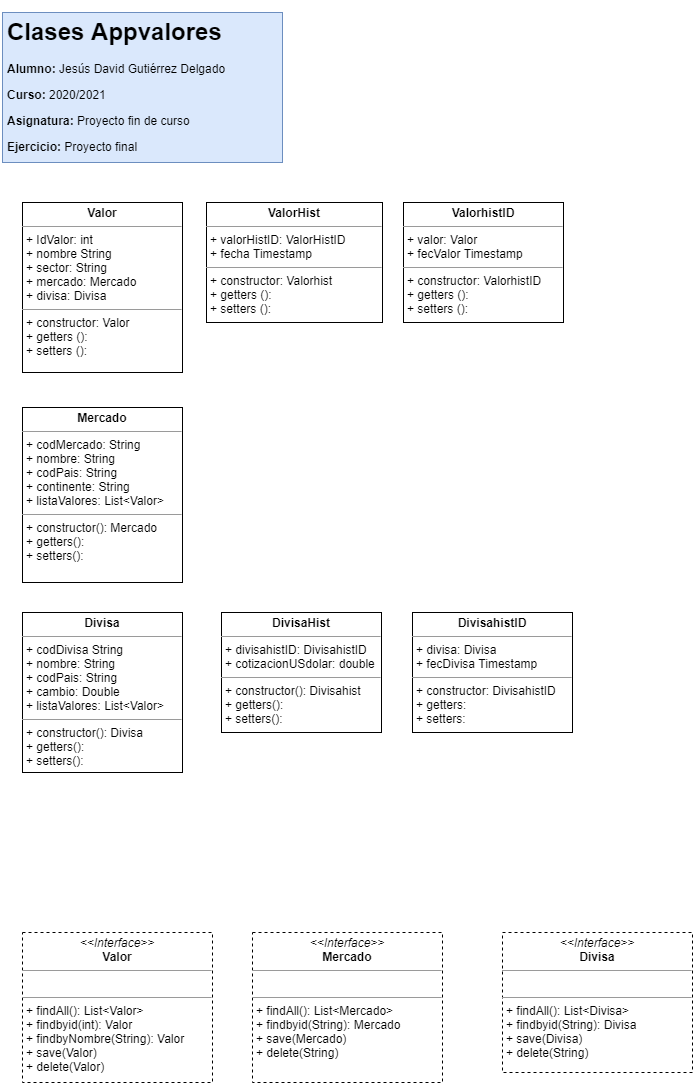

The diagram above was exported from draw.io. Its source (the exported page's mxGraphModel, read from the mxfile embedded in the PNG):
<mxGraphModel dx="1092" dy="534" grid="1" gridSize="10" guides="1" tooltips="1" connect="1" arrows="1" fold="1" page="1" pageScale="1" pageWidth="827" pageHeight="1169" math="0" shadow="0">
  <root>
    <mxCell id="0" />
    <mxCell id="1" parent="0" />
    <mxCell id="D5wOQQXLZJchXX-Ra0Hc-1" value="&lt;h1&gt;Clases Appvalores&lt;/h1&gt;&lt;p&gt;&lt;b&gt;Alumno:&lt;/b&gt;&amp;nbsp;Jesús David Gutiérrez Delgado&lt;/p&gt;&lt;p&gt;&lt;b&gt;Curso:&amp;nbsp;&lt;/b&gt;2020/2021&lt;/p&gt;&lt;p&gt;&lt;b&gt;Asignatura:&lt;/b&gt;&amp;nbsp;Proyecto fin de curso&lt;/p&gt;&lt;p&gt;&lt;b&gt;Ejercicio:&lt;/b&gt;&amp;nbsp;Proyecto final&lt;br&gt;&lt;br&gt;&lt;/p&gt;" style="text;html=1;strokeColor=#6c8ebf;fillColor=#dae8fc;spacing=5;spacingTop=-20;whiteSpace=wrap;overflow=hidden;rounded=0;" parent="1" vertex="1">
      <mxGeometry x="50" y="40" width="280" height="150" as="geometry" />
    </mxCell>
    <mxCell id="ja9i50WxrOEUuoVvhRzQ-2" value="&lt;p style=&quot;margin: 0px ; margin-top: 4px ; text-align: center&quot;&gt;&lt;i&gt;&amp;lt;&amp;lt;Interface&amp;gt;&amp;gt;&lt;/i&gt;&lt;br&gt;&lt;b&gt;Valor&lt;/b&gt;&lt;/p&gt;&lt;hr size=&quot;1&quot;&gt;&lt;p style=&quot;margin: 0px ; margin-left: 4px&quot;&gt;&lt;br&gt;&lt;/p&gt;&lt;hr size=&quot;1&quot;&gt;&lt;p style=&quot;margin: 0px ; margin-left: 4px&quot;&gt;+ findAll(): List&amp;lt;Valor&amp;gt;&lt;br&gt;+ findbyid(int): Valor&lt;/p&gt;&lt;p style=&quot;margin: 0px ; margin-left: 4px&quot;&gt;+ findbyNombre(String): Valor&lt;/p&gt;&lt;p style=&quot;margin: 0px ; margin-left: 4px&quot;&gt;+ save(Valor)&lt;/p&gt;&lt;p style=&quot;margin: 0px ; margin-left: 4px&quot;&gt;+ delete(Valor)&lt;/p&gt;" style="verticalAlign=top;align=left;overflow=fill;fontSize=12;fontFamily=Helvetica;html=1;dashed=1;" parent="1" vertex="1">
      <mxGeometry x="70" y="960" width="190" height="150" as="geometry" />
    </mxCell>
    <mxCell id="iULtR8oTs9GMMmBrVRzX-1" value="&lt;p style=&quot;margin: 0px ; margin-top: 4px ; text-align: center&quot;&gt;&lt;b&gt;Valor&lt;/b&gt;&lt;/p&gt;&lt;hr size=&quot;1&quot;&gt;&lt;p style=&quot;margin: 0px ; margin-left: 4px&quot;&gt;+ IdValor: int&lt;/p&gt;&lt;p style=&quot;margin: 0px ; margin-left: 4px&quot;&gt;+ nombre String&lt;br&gt;&lt;/p&gt;&lt;p style=&quot;margin: 0px ; margin-left: 4px&quot;&gt;+ sector: String&lt;br&gt;&lt;/p&gt;&lt;p style=&quot;margin: 0px ; margin-left: 4px&quot;&gt;+ mercado: Mercado&lt;br&gt;&lt;/p&gt;&lt;p style=&quot;margin: 0px ; margin-left: 4px&quot;&gt;+ divisa: Divisa&lt;/p&gt;&lt;hr size=&quot;1&quot;&gt;&lt;p style=&quot;margin: 0px ; margin-left: 4px&quot;&gt;+ constructor: Valor&lt;/p&gt;&lt;p style=&quot;margin: 0px ; margin-left: 4px&quot;&gt;+ getters ():&amp;nbsp;&lt;br&gt;&lt;/p&gt;&lt;p style=&quot;margin: 0px ; margin-left: 4px&quot;&gt;+ setters ():&amp;nbsp;&lt;/p&gt;" style="verticalAlign=top;align=left;overflow=fill;fontSize=12;fontFamily=Helvetica;html=1;" parent="1" vertex="1">
      <mxGeometry x="70" y="230" width="160" height="170" as="geometry" />
    </mxCell>
    <mxCell id="iULtR8oTs9GMMmBrVRzX-2" value="&lt;p style=&quot;margin: 0px ; margin-top: 4px ; text-align: center&quot;&gt;&lt;b&gt;Mercado&lt;/b&gt;&lt;/p&gt;&lt;hr size=&quot;1&quot;&gt;&lt;p style=&quot;margin: 0px ; margin-left: 4px&quot;&gt;+ codMercado: String&lt;/p&gt;&lt;p style=&quot;margin: 0px ; margin-left: 4px&quot;&gt;+ nombre: String&lt;br&gt;&lt;/p&gt;&lt;p style=&quot;margin: 0px ; margin-left: 4px&quot;&gt;+ codPais: String&lt;br&gt;&lt;/p&gt;&lt;p style=&quot;margin: 0px ; margin-left: 4px&quot;&gt;+ continente: String&lt;br&gt;&lt;/p&gt;&lt;p style=&quot;margin: 0px ; margin-left: 4px&quot;&gt;+ listaValores: List&amp;lt;Valor&amp;gt;&lt;/p&gt;&lt;hr size=&quot;1&quot;&gt;&lt;p style=&quot;margin: 0px ; margin-left: 4px&quot;&gt;+ constructor(): Mercado&lt;/p&gt;&lt;p style=&quot;margin: 0px ; margin-left: 4px&quot;&gt;+ getters():&lt;br&gt;&lt;/p&gt;&lt;p style=&quot;margin: 0px ; margin-left: 4px&quot;&gt;+ setters():&lt;br&gt;&lt;/p&gt;&lt;p style=&quot;margin: 0px ; margin-left: 4px&quot;&gt;&lt;br&gt;&lt;/p&gt;&lt;p style=&quot;margin: 0px ; margin-left: 4px&quot;&gt;&lt;br&gt;&lt;/p&gt;&lt;p style=&quot;margin: 0px ; margin-left: 4px&quot;&gt;&lt;br&gt;&lt;/p&gt;" style="verticalAlign=top;align=left;overflow=fill;fontSize=12;fontFamily=Helvetica;html=1;" parent="1" vertex="1">
      <mxGeometry x="70" y="435" width="160" height="175" as="geometry" />
    </mxCell>
    <mxCell id="iULtR8oTs9GMMmBrVRzX-3" value="&lt;p style=&quot;margin: 0px ; margin-top: 4px ; text-align: center&quot;&gt;&lt;b&gt;Divisa&lt;/b&gt;&lt;/p&gt;&lt;hr size=&quot;1&quot;&gt;&lt;p style=&quot;margin: 0px ; margin-left: 4px&quot;&gt;+ codDivisa String&lt;/p&gt;&lt;p style=&quot;margin: 0px ; margin-left: 4px&quot;&gt;+ nombre: String&lt;br&gt;&lt;/p&gt;&lt;p style=&quot;margin: 0px ; margin-left: 4px&quot;&gt;+ codPais: String&lt;br&gt;&lt;/p&gt;&lt;p style=&quot;margin: 0px ; margin-left: 4px&quot;&gt;+ cambio: Double&lt;br&gt;&lt;/p&gt;&lt;p style=&quot;margin: 0px ; margin-left: 4px&quot;&gt;+ listaValores: List&amp;lt;Valor&amp;gt;&lt;br&gt;&lt;/p&gt;&lt;hr size=&quot;1&quot;&gt;&lt;p style=&quot;margin: 0px ; margin-left: 4px&quot;&gt;+ constructor(): Divisa&lt;/p&gt;&lt;p style=&quot;margin: 0px ; margin-left: 4px&quot;&gt;+ getters():&lt;br&gt;&lt;/p&gt;&lt;p style=&quot;margin: 0px ; margin-left: 4px&quot;&gt;+ setters():&lt;/p&gt;" style="verticalAlign=top;align=left;overflow=fill;fontSize=12;fontFamily=Helvetica;html=1;" parent="1" vertex="1">
      <mxGeometry x="70" y="640" width="160" height="160" as="geometry" />
    </mxCell>
    <mxCell id="sEj-22BC467qYOLQVu6z-1" value="&lt;p style=&quot;margin: 0px ; margin-top: 4px ; text-align: center&quot;&gt;&lt;i&gt;&amp;lt;&amp;lt;Interface&amp;gt;&amp;gt;&lt;/i&gt;&lt;br&gt;&lt;b&gt;Mercado&lt;/b&gt;&lt;/p&gt;&lt;hr size=&quot;1&quot;&gt;&lt;p style=&quot;margin: 0px ; margin-left: 4px&quot;&gt;&lt;br&gt;&lt;/p&gt;&lt;hr size=&quot;1&quot;&gt;&lt;p style=&quot;margin: 0px 0px 0px 4px&quot;&gt;+ findAll(): List&amp;lt;Mercado&amp;gt;&lt;br&gt;+ findbyid(String): Mercado&lt;/p&gt;&lt;p style=&quot;margin: 0px 0px 0px 4px&quot;&gt;+ save(Mercado)&lt;/p&gt;&lt;p style=&quot;margin: 0px 0px 0px 4px&quot;&gt;+ delete(String)&lt;/p&gt;" style="verticalAlign=top;align=left;overflow=fill;fontSize=12;fontFamily=Helvetica;html=1;dashed=1;" parent="1" vertex="1">
      <mxGeometry x="300" y="960" width="190" height="150" as="geometry" />
    </mxCell>
    <mxCell id="sEj-22BC467qYOLQVu6z-2" value="&lt;p style=&quot;margin: 0px ; margin-top: 4px ; text-align: center&quot;&gt;&lt;i&gt;&amp;lt;&amp;lt;Interface&amp;gt;&amp;gt;&lt;/i&gt;&lt;br&gt;&lt;b&gt;Divisa&lt;/b&gt;&lt;/p&gt;&lt;hr size=&quot;1&quot;&gt;&lt;p style=&quot;margin: 0px ; margin-left: 4px&quot;&gt;&lt;br&gt;&lt;/p&gt;&lt;hr size=&quot;1&quot;&gt;&lt;p style=&quot;margin: 0px 0px 0px 4px&quot;&gt;+ findAll(): List&amp;lt;Divisa&amp;gt;&lt;br&gt;+ findbyid(String): Divisa&lt;/p&gt;&lt;p style=&quot;margin: 0px 0px 0px 4px&quot;&gt;+ save(Divisa)&lt;/p&gt;&lt;p style=&quot;margin: 0px 0px 0px 4px&quot;&gt;+ delete(String)&lt;/p&gt;" style="verticalAlign=top;align=left;overflow=fill;fontSize=12;fontFamily=Helvetica;html=1;dashed=1;" parent="1" vertex="1">
      <mxGeometry x="550" y="960" width="190" height="140" as="geometry" />
    </mxCell>
    <mxCell id="sEj-22BC467qYOLQVu6z-12" value="&lt;p style=&quot;margin: 0px ; margin-top: 4px ; text-align: center&quot;&gt;&lt;b&gt;ValorHist&lt;/b&gt;&lt;/p&gt;&lt;hr size=&quot;1&quot;&gt;&lt;p style=&quot;margin: 0px ; margin-left: 4px&quot;&gt;+ valorHistID: ValorHistID&lt;/p&gt;&lt;p style=&quot;margin: 0px ; margin-left: 4px&quot;&gt;+ fecha Timestamp&lt;/p&gt;&lt;hr size=&quot;1&quot;&gt;&lt;p style=&quot;margin: 0px ; margin-left: 4px&quot;&gt;+ constructor: Valorhist&lt;/p&gt;&lt;p style=&quot;margin: 0px 0px 0px 4px&quot;&gt;+ getters ():&amp;nbsp;&lt;br&gt;&lt;/p&gt;&lt;p style=&quot;margin: 0px 0px 0px 4px&quot;&gt;+ setters ():&amp;nbsp;&lt;/p&gt;" style="verticalAlign=top;align=left;overflow=fill;fontSize=12;fontFamily=Helvetica;html=1;" parent="1" vertex="1">
      <mxGeometry x="254" y="230" width="176" height="120" as="geometry" />
    </mxCell>
    <mxCell id="sEj-22BC467qYOLQVu6z-13" value="&lt;p style=&quot;margin: 0px ; margin-top: 4px ; text-align: center&quot;&gt;&lt;b&gt;DivisaHist&lt;/b&gt;&lt;/p&gt;&lt;hr size=&quot;1&quot;&gt;&lt;p style=&quot;margin: 0px ; margin-left: 4px&quot;&gt;+ divisahistID: DivisahistID&lt;/p&gt;&lt;p style=&quot;margin: 0px ; margin-left: 4px&quot;&gt;+ cotizacionUSdolar: double&lt;/p&gt;&lt;hr size=&quot;1&quot;&gt;&lt;p style=&quot;margin: 0px 0px 0px 4px&quot;&gt;+ constructor(): Divisahist&lt;/p&gt;&lt;p style=&quot;margin: 0px 0px 0px 4px&quot;&gt;+ getters():&lt;br&gt;&lt;/p&gt;&lt;p style=&quot;margin: 0px 0px 0px 4px&quot;&gt;+ setters():&lt;/p&gt;" style="verticalAlign=top;align=left;overflow=fill;fontSize=12;fontFamily=Helvetica;html=1;" parent="1" vertex="1">
      <mxGeometry x="269" y="640" width="160" height="120" as="geometry" />
    </mxCell>
    <mxCell id="31oM7BUeYAXzebiBjpgu-1" value="&lt;p style=&quot;margin: 0px ; margin-top: 4px ; text-align: center&quot;&gt;&lt;b&gt;ValorhistID&lt;/b&gt;&lt;/p&gt;&lt;hr size=&quot;1&quot;&gt;&lt;p style=&quot;margin: 0px ; margin-left: 4px&quot;&gt;+ valor: Valor&lt;/p&gt;&lt;p style=&quot;margin: 0px ; margin-left: 4px&quot;&gt;+ fecValor Timestamp&lt;/p&gt;&lt;hr size=&quot;1&quot;&gt;&lt;p style=&quot;margin: 0px ; margin-left: 4px&quot;&gt;+ constructor: ValorhistID&lt;/p&gt;&lt;p style=&quot;margin: 0px 0px 0px 4px&quot;&gt;+ getters ():&amp;nbsp;&lt;br&gt;&lt;/p&gt;&lt;p style=&quot;margin: 0px 0px 0px 4px&quot;&gt;+ setters ():&amp;nbsp;&lt;/p&gt;" style="verticalAlign=top;align=left;overflow=fill;fontSize=12;fontFamily=Helvetica;html=1;" vertex="1" parent="1">
      <mxGeometry x="451" y="230" width="160" height="120" as="geometry" />
    </mxCell>
    <mxCell id="31oM7BUeYAXzebiBjpgu-2" value="&lt;p style=&quot;margin: 0px ; margin-top: 4px ; text-align: center&quot;&gt;&lt;b&gt;DivisahistID&lt;/b&gt;&lt;/p&gt;&lt;hr size=&quot;1&quot;&gt;&lt;p style=&quot;margin: 0px ; margin-left: 4px&quot;&gt;+ divisa: Divisa&lt;/p&gt;&lt;p style=&quot;margin: 0px ; margin-left: 4px&quot;&gt;+ fecDivisa Timestamp&lt;/p&gt;&lt;hr size=&quot;1&quot;&gt;&lt;p style=&quot;margin: 0px ; margin-left: 4px&quot;&gt;+ constructor: DivisahistID&lt;/p&gt;&lt;p style=&quot;margin: 0px 0px 0px 4px&quot;&gt;+ getters:&amp;nbsp;&lt;br&gt;&lt;/p&gt;&lt;p style=&quot;margin: 0px 0px 0px 4px&quot;&gt;+ setters:&amp;nbsp;&lt;/p&gt;" style="verticalAlign=top;align=left;overflow=fill;fontSize=12;fontFamily=Helvetica;html=1;" vertex="1" parent="1">
      <mxGeometry x="460" y="640" width="160" height="120" as="geometry" />
    </mxCell>
  </root>
</mxGraphModel>